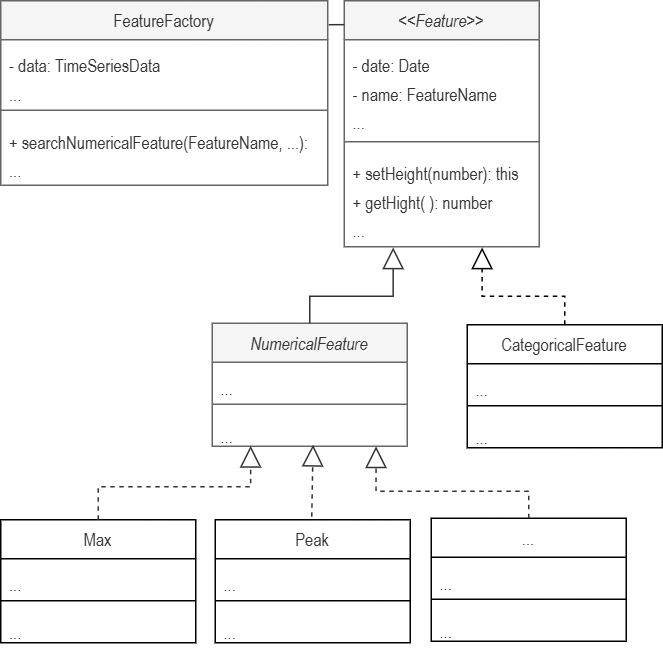

The diagram above was exported from draw.io. Its source (the exported page's mxGraphModel, read from the mxfile embedded in the PNG):
<mxGraphModel dx="1701" dy="2096" grid="1" gridSize="10" guides="1" tooltips="1" connect="1" arrows="1" fold="1" page="1" pageScale="1" pageWidth="850" pageHeight="1100" math="0" shadow="0">
  <root>
    <mxCell id="k7QjoyDB6w5Bdqb7Hy1J-0" />
    <mxCell id="k7QjoyDB6w5Bdqb7Hy1J-1" parent="k7QjoyDB6w5Bdqb7Hy1J-0" />
    <mxCell id="K-dxM9h60px1RPugBUQh-0" value="&lt;font style=&quot;font-size: 12px; font-weight: normal;&quot;&gt;&lt;i&gt;&amp;lt;&amp;lt;Feature&amp;gt;&amp;gt;&lt;/i&gt;&lt;/font&gt;" style="swimlane;fontStyle=1;align=center;verticalAlign=top;childLayout=stackLayout;horizontal=1;startSize=26;horizontalStack=0;resizeParent=1;resizeParentMax=0;resizeLast=0;collapsible=1;marginBottom=0;whiteSpace=wrap;html=1;fontFamily=Arial Narrow;fontSize=12;fontColor=#333333;fillColor=#f5f5f5;strokeColor=#666666;" parent="k7QjoyDB6w5Bdqb7Hy1J-1" vertex="1">
      <mxGeometry x="289" y="-1070" width="130" height="164" as="geometry" />
    </mxCell>
    <mxCell id="K-dxM9h60px1RPugBUQh-1" value="&lt;font style=&quot;font-size: 12px;&quot; data-font-src=&quot;https://fonts.googleapis.com/css?family=Archivo+Narrow&quot;&gt;- date: Date&lt;/font&gt;&lt;div&gt;&lt;span style=&quot;font-size: 12px; background-color: initial;&quot;&gt;- name: FeatureName&lt;/span&gt;&lt;br&gt;&lt;/div&gt;&lt;div&gt;&lt;font style=&quot;font-size: 12px;&quot; data-font-src=&quot;https://fonts.googleapis.com/css?family=Archivo+Narrow&quot;&gt;...&lt;/font&gt;&lt;/div&gt;" style="text;strokeColor=none;fillColor=none;align=left;verticalAlign=top;spacingLeft=4;spacingRight=4;overflow=hidden;rotatable=0;points=[[0,0.5],[1,0.5]];portConstraint=eastwest;whiteSpace=wrap;html=1;fontFamily=Arial Narrow;fontSize=16;fontColor=#333333;" parent="K-dxM9h60px1RPugBUQh-0" vertex="1">
      <mxGeometry y="26" width="130" height="64" as="geometry" />
    </mxCell>
    <mxCell id="K-dxM9h60px1RPugBUQh-2" value="" style="line;strokeWidth=1;fillColor=none;align=left;verticalAlign=middle;spacingTop=-1;spacingLeft=3;spacingRight=3;rotatable=0;labelPosition=right;points=[];portConstraint=eastwest;strokeColor=inherit;fontFamily=Arial Narrow;fontSize=16;fontColor=#333333;" parent="K-dxM9h60px1RPugBUQh-0" vertex="1">
      <mxGeometry y="90" width="130" height="8" as="geometry" />
    </mxCell>
    <mxCell id="K-dxM9h60px1RPugBUQh-3" value="&lt;font data-font-src=&quot;https://fonts.googleapis.com/css?family=Archivo+Narrow&quot; style=&quot;font-size: 12px;&quot;&gt;+ setHeight(number): this&lt;br style=&quot;border-color: var(--border-color);&quot;&gt;+ getHight( ): number&amp;nbsp;&lt;br style=&quot;border-color: var(--border-color);&quot;&gt;...&lt;/font&gt;" style="text;strokeColor=none;fillColor=none;align=left;verticalAlign=top;spacingLeft=4;spacingRight=4;overflow=hidden;rotatable=0;points=[[0,0.5],[1,0.5]];portConstraint=eastwest;whiteSpace=wrap;html=1;fontFamily=Arial Narrow;fontSize=16;fontColor=#333333;" parent="K-dxM9h60px1RPugBUQh-0" vertex="1">
      <mxGeometry y="98" width="130" height="66" as="geometry" />
    </mxCell>
    <mxCell id="r9OupcWDQeD66738f3VE-4" value="&lt;font&gt;&lt;span style=&quot;&quot;&gt;&lt;i&gt;NumericalFeature&lt;/i&gt;&lt;/span&gt;&lt;/font&gt;" style="swimlane;fontStyle=0;align=center;verticalAlign=top;childLayout=stackLayout;horizontal=1;startSize=26;horizontalStack=0;resizeParent=1;resizeParentMax=0;resizeLast=0;collapsible=1;marginBottom=0;whiteSpace=wrap;html=1;fontFamily=Arial Narrow;fontSize=12;fontColor=#333333;fillColor=#f5f5f5;strokeColor=#666666;" parent="k7QjoyDB6w5Bdqb7Hy1J-1" vertex="1">
      <mxGeometry x="201" y="-855" width="130" height="82" as="geometry" />
    </mxCell>
    <mxCell id="r9OupcWDQeD66738f3VE-5" value="&lt;span style=&quot;font-size: 12px;&quot;&gt;&lt;font data-font-src=&quot;https://fonts.googleapis.com/css?family=Archivo+Narrow&quot;&gt;...&lt;/font&gt;&lt;/span&gt;" style="text;strokeColor=none;fillColor=none;align=left;verticalAlign=top;spacingLeft=4;spacingRight=4;overflow=hidden;rotatable=0;points=[[0,0.5],[1,0.5]];portConstraint=eastwest;whiteSpace=wrap;html=1;fontFamily=Arial Narrow;fontSize=16;fontColor=#333333;" parent="r9OupcWDQeD66738f3VE-4" vertex="1">
      <mxGeometry y="26" width="130" height="24" as="geometry" />
    </mxCell>
    <mxCell id="r9OupcWDQeD66738f3VE-6" value="" style="line;strokeWidth=1;fillColor=none;align=left;verticalAlign=middle;spacingTop=-1;spacingLeft=3;spacingRight=3;rotatable=0;labelPosition=right;points=[];portConstraint=eastwest;strokeColor=inherit;fontFamily=Arial Narrow;fontSize=16;fontColor=#333333;" parent="r9OupcWDQeD66738f3VE-4" vertex="1">
      <mxGeometry y="50" width="130" height="8" as="geometry" />
    </mxCell>
    <mxCell id="r9OupcWDQeD66738f3VE-7" value="&lt;font style=&quot;font-size: 12px;&quot; data-font-src=&quot;https://fonts.googleapis.com/css?family=Archivo+Narrow&quot;&gt;...&lt;/font&gt;" style="text;strokeColor=none;fillColor=none;align=left;verticalAlign=top;spacingLeft=4;spacingRight=4;overflow=hidden;rotatable=0;points=[[0,0.5],[1,0.5]];portConstraint=eastwest;whiteSpace=wrap;html=1;fontFamily=Arial Narrow;fontSize=16;fontColor=#333333;" parent="r9OupcWDQeD66738f3VE-4" vertex="1">
      <mxGeometry y="58" width="130" height="24" as="geometry" />
    </mxCell>
    <mxCell id="r9OupcWDQeD66738f3VE-12" value="&lt;font&gt;&lt;span style=&quot;&quot;&gt;CategoricalFeature&lt;/span&gt;&lt;/font&gt;" style="swimlane;fontStyle=0;align=center;verticalAlign=top;childLayout=stackLayout;horizontal=1;startSize=26;horizontalStack=0;resizeParent=1;resizeParentMax=0;resizeLast=0;collapsible=1;marginBottom=0;whiteSpace=wrap;html=1;fontFamily=Arial Narrow;fontSize=12;fontColor=#333333;" parent="k7QjoyDB6w5Bdqb7Hy1J-1" vertex="1">
      <mxGeometry x="371" y="-854" width="130" height="82" as="geometry" />
    </mxCell>
    <mxCell id="r9OupcWDQeD66738f3VE-13" value="&lt;span style=&quot;font-size: 12px;&quot;&gt;&lt;font data-font-src=&quot;https://fonts.googleapis.com/css?family=Archivo+Narrow&quot;&gt;...&lt;/font&gt;&lt;/span&gt;" style="text;strokeColor=none;fillColor=none;align=left;verticalAlign=top;spacingLeft=4;spacingRight=4;overflow=hidden;rotatable=0;points=[[0,0.5],[1,0.5]];portConstraint=eastwest;whiteSpace=wrap;html=1;fontFamily=Arial Narrow;fontSize=16;fontColor=#333333;" parent="r9OupcWDQeD66738f3VE-12" vertex="1">
      <mxGeometry y="26" width="130" height="24" as="geometry" />
    </mxCell>
    <mxCell id="r9OupcWDQeD66738f3VE-14" value="" style="line;strokeWidth=1;fillColor=none;align=left;verticalAlign=middle;spacingTop=-1;spacingLeft=3;spacingRight=3;rotatable=0;labelPosition=right;points=[];portConstraint=eastwest;strokeColor=inherit;fontFamily=Arial Narrow;fontSize=16;fontColor=#333333;" parent="r9OupcWDQeD66738f3VE-12" vertex="1">
      <mxGeometry y="50" width="130" height="8" as="geometry" />
    </mxCell>
    <mxCell id="r9OupcWDQeD66738f3VE-15" value="&lt;font style=&quot;font-size: 12px;&quot; data-font-src=&quot;https://fonts.googleapis.com/css?family=Archivo+Narrow&quot;&gt;...&lt;/font&gt;" style="text;strokeColor=none;fillColor=none;align=left;verticalAlign=top;spacingLeft=4;spacingRight=4;overflow=hidden;rotatable=0;points=[[0,0.5],[1,0.5]];portConstraint=eastwest;whiteSpace=wrap;html=1;fontFamily=Arial Narrow;fontSize=16;fontColor=#333333;" parent="r9OupcWDQeD66738f3VE-12" vertex="1">
      <mxGeometry y="58" width="130" height="24" as="geometry" />
    </mxCell>
    <mxCell id="r9OupcWDQeD66738f3VE-16" value="" style="endArrow=block;dashed=1;endFill=0;endSize=12;html=1;rounded=0;fontColor=#333333;exitX=0.5;exitY=0;exitDx=0;exitDy=0;edgeStyle=orthogonalEdgeStyle;entryX=0.707;entryY=1.007;entryDx=0;entryDy=0;entryPerimeter=0;fontFamily=Arial Narrow;" parent="k7QjoyDB6w5Bdqb7Hy1J-1" source="r9OupcWDQeD66738f3VE-12" target="K-dxM9h60px1RPugBUQh-3" edge="1">
      <mxGeometry width="160" relative="1" as="geometry">
        <mxPoint x="330.55" y="-483.59" as="sourcePoint" />
        <mxPoint x="381" y="-894" as="targetPoint" />
        <Array as="points">
          <mxPoint x="436" y="-873" />
          <mxPoint x="381" y="-873" />
        </Array>
      </mxGeometry>
    </mxCell>
    <mxCell id="r9OupcWDQeD66738f3VE-17" value="" style="endArrow=block;endSize=12;endFill=0;html=1;rounded=0;exitX=0.5;exitY=0;exitDx=0;exitDy=0;edgeStyle=orthogonalEdgeStyle;fontColor=#333333;strokeColor=#333333;entryX=0.251;entryY=1.007;entryDx=0;entryDy=0;entryPerimeter=0;fontFamily=Arial Narrow;" parent="k7QjoyDB6w5Bdqb7Hy1J-1" source="r9OupcWDQeD66738f3VE-4" target="K-dxM9h60px1RPugBUQh-3" edge="1">
      <mxGeometry width="160" relative="1" as="geometry">
        <mxPoint x="401" y="-773" as="sourcePoint" />
        <mxPoint x="321" y="-893" as="targetPoint" />
        <Array as="points">
          <mxPoint x="266" y="-873" />
          <mxPoint x="322" y="-873" />
        </Array>
      </mxGeometry>
    </mxCell>
    <mxCell id="r9OupcWDQeD66738f3VE-27" value="&lt;font&gt;&lt;span style=&quot;&quot;&gt;Max&lt;/span&gt;&lt;/font&gt;" style="swimlane;fontStyle=0;align=center;verticalAlign=top;childLayout=stackLayout;horizontal=1;startSize=26;horizontalStack=0;resizeParent=1;resizeParentMax=0;resizeLast=0;collapsible=1;marginBottom=0;whiteSpace=wrap;html=1;fontFamily=Arial Narrow;fontSize=12;fontColor=#333333;" parent="k7QjoyDB6w5Bdqb7Hy1J-1" vertex="1">
      <mxGeometry x="60" y="-724" width="130" height="82" as="geometry" />
    </mxCell>
    <mxCell id="r9OupcWDQeD66738f3VE-28" value="&lt;span style=&quot;font-size: 12px;&quot;&gt;&lt;font data-font-src=&quot;https://fonts.googleapis.com/css?family=Archivo+Narrow&quot;&gt;...&lt;/font&gt;&lt;/span&gt;" style="text;strokeColor=none;fillColor=none;align=left;verticalAlign=top;spacingLeft=4;spacingRight=4;overflow=hidden;rotatable=0;points=[[0,0.5],[1,0.5]];portConstraint=eastwest;whiteSpace=wrap;html=1;fontFamily=Arial Narrow;fontSize=16;fontColor=#333333;" parent="r9OupcWDQeD66738f3VE-27" vertex="1">
      <mxGeometry y="26" width="130" height="24" as="geometry" />
    </mxCell>
    <mxCell id="r9OupcWDQeD66738f3VE-29" value="" style="line;strokeWidth=1;fillColor=none;align=left;verticalAlign=middle;spacingTop=-1;spacingLeft=3;spacingRight=3;rotatable=0;labelPosition=right;points=[];portConstraint=eastwest;strokeColor=inherit;fontFamily=Arial Narrow;fontSize=16;fontColor=#333333;" parent="r9OupcWDQeD66738f3VE-27" vertex="1">
      <mxGeometry y="50" width="130" height="8" as="geometry" />
    </mxCell>
    <mxCell id="r9OupcWDQeD66738f3VE-30" value="&lt;font style=&quot;font-size: 12px;&quot; data-font-src=&quot;https://fonts.googleapis.com/css?family=Archivo+Narrow&quot;&gt;...&lt;/font&gt;" style="text;strokeColor=none;fillColor=none;align=left;verticalAlign=top;spacingLeft=4;spacingRight=4;overflow=hidden;rotatable=0;points=[[0,0.5],[1,0.5]];portConstraint=eastwest;whiteSpace=wrap;html=1;fontFamily=Arial Narrow;fontSize=16;fontColor=#333333;" parent="r9OupcWDQeD66738f3VE-27" vertex="1">
      <mxGeometry y="58" width="130" height="24" as="geometry" />
    </mxCell>
    <mxCell id="r9OupcWDQeD66738f3VE-31" value="&lt;font&gt;&lt;span style=&quot;&quot;&gt;...&lt;/span&gt;&lt;/font&gt;" style="swimlane;fontStyle=0;align=center;verticalAlign=top;childLayout=stackLayout;horizontal=1;startSize=26;horizontalStack=0;resizeParent=1;resizeParentMax=0;resizeLast=0;collapsible=1;marginBottom=0;whiteSpace=wrap;html=1;fontFamily=Arial Narrow;fontSize=12;fontColor=#333333;" parent="k7QjoyDB6w5Bdqb7Hy1J-1" vertex="1">
      <mxGeometry x="347" y="-725" width="130" height="82" as="geometry" />
    </mxCell>
    <mxCell id="r9OupcWDQeD66738f3VE-32" value="&lt;span style=&quot;font-size: 12px;&quot;&gt;&lt;font data-font-src=&quot;https://fonts.googleapis.com/css?family=Archivo+Narrow&quot;&gt;...&lt;/font&gt;&lt;/span&gt;" style="text;strokeColor=none;fillColor=none;align=left;verticalAlign=top;spacingLeft=4;spacingRight=4;overflow=hidden;rotatable=0;points=[[0,0.5],[1,0.5]];portConstraint=eastwest;whiteSpace=wrap;html=1;fontFamily=Arial Narrow;fontSize=16;fontColor=#333333;" parent="r9OupcWDQeD66738f3VE-31" vertex="1">
      <mxGeometry y="26" width="130" height="24" as="geometry" />
    </mxCell>
    <mxCell id="r9OupcWDQeD66738f3VE-33" value="" style="line;strokeWidth=1;fillColor=none;align=left;verticalAlign=middle;spacingTop=-1;spacingLeft=3;spacingRight=3;rotatable=0;labelPosition=right;points=[];portConstraint=eastwest;strokeColor=inherit;fontFamily=Arial Narrow;fontSize=16;fontColor=#333333;" parent="r9OupcWDQeD66738f3VE-31" vertex="1">
      <mxGeometry y="50" width="130" height="8" as="geometry" />
    </mxCell>
    <mxCell id="r9OupcWDQeD66738f3VE-34" value="&lt;font style=&quot;font-size: 12px;&quot; data-font-src=&quot;https://fonts.googleapis.com/css?family=Archivo+Narrow&quot;&gt;...&lt;/font&gt;" style="text;strokeColor=none;fillColor=none;align=left;verticalAlign=top;spacingLeft=4;spacingRight=4;overflow=hidden;rotatable=0;points=[[0,0.5],[1,0.5]];portConstraint=eastwest;whiteSpace=wrap;html=1;fontFamily=Arial Narrow;fontSize=16;fontColor=#333333;" parent="r9OupcWDQeD66738f3VE-31" vertex="1">
      <mxGeometry y="58" width="130" height="24" as="geometry" />
    </mxCell>
    <mxCell id="r9OupcWDQeD66738f3VE-40" value="" style="endArrow=block;dashed=1;endFill=0;endSize=12;html=1;rounded=0;fontColor=#333333;exitX=0.5;exitY=0;exitDx=0;exitDy=0;entryX=0.197;entryY=0.989;entryDx=0;entryDy=0;entryPerimeter=0;edgeStyle=orthogonalEdgeStyle;strokeColor=#333333;fontFamily=Arial Narrow;" parent="k7QjoyDB6w5Bdqb7Hy1J-1" source="r9OupcWDQeD66738f3VE-27" target="r9OupcWDQeD66738f3VE-7" edge="1">
      <mxGeometry width="160" relative="1" as="geometry">
        <mxPoint x="261" y="-705" as="sourcePoint" />
        <mxPoint x="316" y="-747" as="targetPoint" />
        <Array as="points">
          <mxPoint x="136" y="-746" />
          <mxPoint x="227" y="-746" />
          <mxPoint x="227" y="-773" />
        </Array>
      </mxGeometry>
    </mxCell>
    <mxCell id="r9OupcWDQeD66738f3VE-41" value="&lt;font&gt;&lt;span style=&quot;&quot;&gt;Peak&lt;/span&gt;&lt;/font&gt;" style="swimlane;fontStyle=0;align=center;verticalAlign=top;childLayout=stackLayout;horizontal=1;startSize=26;horizontalStack=0;resizeParent=1;resizeParentMax=0;resizeLast=0;collapsible=1;marginBottom=0;whiteSpace=wrap;html=1;fontFamily=Arial Narrow;fontSize=12;fontColor=#333333;" parent="k7QjoyDB6w5Bdqb7Hy1J-1" vertex="1">
      <mxGeometry x="203" y="-724" width="130" height="82" as="geometry" />
    </mxCell>
    <mxCell id="r9OupcWDQeD66738f3VE-42" value="&lt;span style=&quot;font-size: 12px;&quot;&gt;&lt;font data-font-src=&quot;https://fonts.googleapis.com/css?family=Archivo+Narrow&quot;&gt;...&lt;/font&gt;&lt;/span&gt;" style="text;strokeColor=none;fillColor=none;align=left;verticalAlign=top;spacingLeft=4;spacingRight=4;overflow=hidden;rotatable=0;points=[[0,0.5],[1,0.5]];portConstraint=eastwest;whiteSpace=wrap;html=1;fontFamily=Arial Narrow;fontSize=16;fontColor=#333333;" parent="r9OupcWDQeD66738f3VE-41" vertex="1">
      <mxGeometry y="26" width="130" height="24" as="geometry" />
    </mxCell>
    <mxCell id="r9OupcWDQeD66738f3VE-43" value="" style="line;strokeWidth=1;fillColor=none;align=left;verticalAlign=middle;spacingTop=-1;spacingLeft=3;spacingRight=3;rotatable=0;labelPosition=right;points=[];portConstraint=eastwest;strokeColor=inherit;fontFamily=Arial Narrow;fontSize=16;fontColor=#333333;" parent="r9OupcWDQeD66738f3VE-41" vertex="1">
      <mxGeometry y="50" width="130" height="8" as="geometry" />
    </mxCell>
    <mxCell id="r9OupcWDQeD66738f3VE-44" value="&lt;font style=&quot;font-size: 12px;&quot; data-font-src=&quot;https://fonts.googleapis.com/css?family=Archivo+Narrow&quot;&gt;...&lt;/font&gt;" style="text;strokeColor=none;fillColor=none;align=left;verticalAlign=top;spacingLeft=4;spacingRight=4;overflow=hidden;rotatable=0;points=[[0,0.5],[1,0.5]];portConstraint=eastwest;whiteSpace=wrap;html=1;fontFamily=Arial Narrow;fontSize=16;fontColor=#333333;" parent="r9OupcWDQeD66738f3VE-41" vertex="1">
      <mxGeometry y="58" width="130" height="24" as="geometry" />
    </mxCell>
    <mxCell id="r9OupcWDQeD66738f3VE-45" value="" style="endArrow=block;dashed=1;endFill=0;endSize=12;html=1;rounded=0;fontColor=#333333;exitX=0.495;exitY=-0.025;exitDx=0;exitDy=0;exitPerimeter=0;strokeColor=#333333;entryX=0.517;entryY=0.958;entryDx=0;entryDy=0;entryPerimeter=0;fontFamily=Arial Narrow;" parent="k7QjoyDB6w5Bdqb7Hy1J-1" source="r9OupcWDQeD66738f3VE-41" target="r9OupcWDQeD66738f3VE-7" edge="1">
      <mxGeometry width="160" relative="1" as="geometry">
        <mxPoint x="356" y="-725" as="sourcePoint" />
        <mxPoint x="291" y="-773" as="targetPoint" />
      </mxGeometry>
    </mxCell>
    <mxCell id="r9OupcWDQeD66738f3VE-46" value="" style="endArrow=block;dashed=1;endFill=0;endSize=12;html=1;rounded=0;fontColor=#333333;exitX=0.5;exitY=0;exitDx=0;exitDy=0;entryX=0.84;entryY=1.002;entryDx=0;entryDy=0;entryPerimeter=0;edgeStyle=orthogonalEdgeStyle;strokeColor=#333333;fontFamily=Arial Narrow;" parent="k7QjoyDB6w5Bdqb7Hy1J-1" source="r9OupcWDQeD66738f3VE-31" target="r9OupcWDQeD66738f3VE-7" edge="1">
      <mxGeometry width="160" relative="1" as="geometry">
        <mxPoint x="506" y="-695" as="sourcePoint" />
        <mxPoint x="324" y="-748" as="targetPoint" />
        <Array as="points">
          <mxPoint x="412" y="-743" />
          <mxPoint x="310" y="-743" />
        </Array>
      </mxGeometry>
    </mxCell>
    <mxCell id="1Le2yCDV63eTAOEIHmw9-0" value="&lt;font style=&quot;font-size: 12px; font-weight: normal;&quot;&gt;FeatureFactory&lt;/font&gt;" style="swimlane;fontStyle=1;align=center;verticalAlign=top;childLayout=stackLayout;horizontal=1;startSize=26;horizontalStack=0;resizeParent=1;resizeParentMax=0;resizeLast=0;collapsible=1;marginBottom=0;whiteSpace=wrap;html=1;fontFamily=Arial Narrow;fontSize=12;fontColor=#333333;fillColor=#f5f5f5;strokeColor=#666666;" parent="k7QjoyDB6w5Bdqb7Hy1J-1" vertex="1">
      <mxGeometry x="60" y="-1070" width="218" height="123" as="geometry" />
    </mxCell>
    <mxCell id="1Le2yCDV63eTAOEIHmw9-1" value="&lt;font style=&quot;font-size: 12px;&quot; data-font-src=&quot;https://fonts.googleapis.com/css?family=Archivo+Narrow&quot;&gt;- data: TimeSeriesData&lt;/font&gt;&lt;div&gt;&lt;span style=&quot;font-size: 12px; background-color: initial;&quot;&gt;...&lt;/span&gt;&lt;br&gt;&lt;/div&gt;" style="text;strokeColor=none;fillColor=none;align=left;verticalAlign=top;spacingLeft=4;spacingRight=4;overflow=hidden;rotatable=0;points=[[0,0.5],[1,0.5]];portConstraint=eastwest;whiteSpace=wrap;html=1;fontFamily=Arial Narrow;fontSize=16;fontColor=#333333;" parent="1Le2yCDV63eTAOEIHmw9-0" vertex="1">
      <mxGeometry y="26" width="218" height="43" as="geometry" />
    </mxCell>
    <mxCell id="1Le2yCDV63eTAOEIHmw9-2" value="" style="line;strokeWidth=1;fillColor=none;align=left;verticalAlign=middle;spacingTop=-1;spacingLeft=3;spacingRight=3;rotatable=0;labelPosition=right;points=[];portConstraint=eastwest;strokeColor=inherit;fontFamily=Arial Narrow;fontSize=16;fontColor=#333333;" parent="1Le2yCDV63eTAOEIHmw9-0" vertex="1">
      <mxGeometry y="69" width="218" height="8" as="geometry" />
    </mxCell>
    <mxCell id="1Le2yCDV63eTAOEIHmw9-3" value="&lt;font data-font-src=&quot;https://fonts.googleapis.com/css?family=Archivo+Narrow&quot; style=&quot;font-size: 12px;&quot;&gt;+ searchNumericalFeature(FeatureName, ...):&amp;nbsp;&lt;/font&gt;&lt;div&gt;&lt;font data-font-src=&quot;https://fonts.googleapis.com/css?family=Archivo+Narrow&quot; style=&quot;font-size: 12px;&quot;&gt;...&lt;/font&gt;&lt;/div&gt;" style="text;strokeColor=none;fillColor=none;align=left;verticalAlign=top;spacingLeft=4;spacingRight=4;overflow=hidden;rotatable=0;points=[[0,0.5],[1,0.5]];portConstraint=eastwest;whiteSpace=wrap;html=1;fontFamily=Arial Narrow;fontSize=16;fontColor=#333333;" parent="1Le2yCDV63eTAOEIHmw9-0" vertex="1">
      <mxGeometry y="77" width="218" height="46" as="geometry" />
    </mxCell>
    <mxCell id="1Le2yCDV63eTAOEIHmw9-4" value="" style="endArrow=none;html=1;rounded=0;strokeColor=#333333;entryX=0;entryY=-0.001;entryDx=0;entryDy=0;entryPerimeter=0;exitX=1.003;exitY=0.13;exitDx=0;exitDy=0;exitPerimeter=0;fontFamily=Arial Narrow;" parent="k7QjoyDB6w5Bdqb7Hy1J-1" source="1Le2yCDV63eTAOEIHmw9-0" edge="1">
      <mxGeometry relative="1" as="geometry">
        <mxPoint x="254.9799999999998" y="-1053.957" as="sourcePoint" />
        <mxPoint x="289" y="-1054.08" as="targetPoint" />
      </mxGeometry>
    </mxCell>
  </root>
</mxGraphModel>